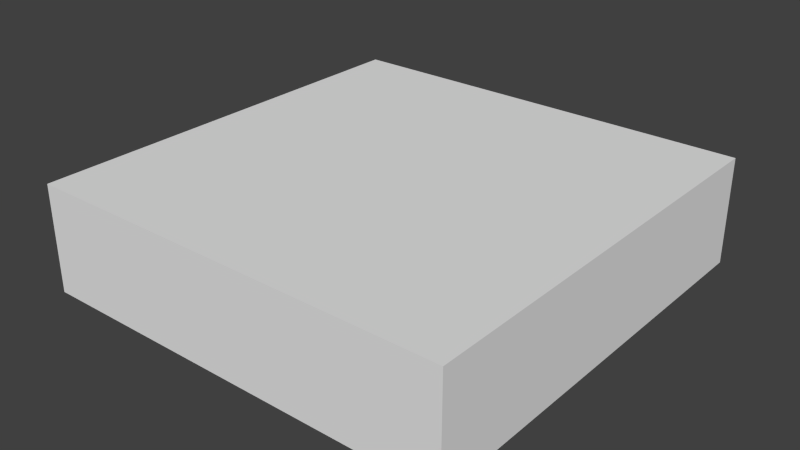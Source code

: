 # Source: PlatformLow.blend  (saved by Blender 2.66.1; exported with 4.5.12 LTS)
import bpy
from mathutils import Matrix  # noqa: F401  (used for matrix-valued properties, if any)

bpy.ops.wm.read_factory_settings(use_empty=True)
scene = bpy.context.scene
scene.name = 'Scene'

# ---- collections
col_collection_1 = bpy.data.collections.new('Collection 1'); scene.collection.children.link(col_collection_1)

# ---- materials (node trees are filled in below, after node groups)
mat_material = bpy.data.materials.new('Material')
mat_material.alpha_threshold = 0.0
mat_material.use_transparent_shadow = False
mat_material.roughness = 0.5
mat_material.line_color = (0.0, 0.0, 0.0, 1.0)

# ---- material node trees

# ---- world
world_world = bpy.data.worlds.new('World'); scene.world = world_world
world_world.color = (0.05088, 0.05088, 0.05088)
world_world.use_sun_shadow = False
world_world.sun_shadow_jitter_overblur = 0.0
world_world.cycles.sampling_method = 'MANUAL'
world_world.cycles.sample_map_resolution = 256

# ---- meshes
me_cube = bpy.data.meshes.new('Cube')
me_cube.from_pydata([(1.0, 1.0, -1.0), (1.0, -1.0, -1.0), (-1.0, -1.0, -1.0), (-1.0, 1.0, -1.0), (1.0, 1.0, 1.0), (1.0, -1.0, 1.0), (-1.0, -1.0, 1.0), (-1.0, 1.0, 1.0)], [], [(0, 1, 2, 3), (4, 7, 6, 5), (0, 4, 5, 1), (1, 5, 6, 2), (2, 6, 7, 3), (4, 0, 3, 7)])
me_cube.materials.append(mat_material)
me_cube.use_remesh_preserve_volume = False
me_cube.use_remesh_preserve_attributes = False
me_cube.use_mirror_vertex_groups = False
me_cube.update()

# ---- objects
ob_cube = bpy.data.objects.new('Cube', me_cube)

# ---- transforms, parenting, visibility, modifiers, constraints
ob_cube.location = (0.0, 0.0, 0.25)
ob_cube.scale = (1.0, 1.0, 0.25)
ob_cube.lock_rotations_4d = False
ob_cube.empty_display_type = 'ARROWS'
ob_cube.lineart.crease_threshold = 0.0

# ---- collection membership
col_collection_1.objects.link(ob_cube)

# ---- scene / render settings (as saved in the file)
scene.frame_start = 1; scene.frame_end = 250; scene.frame_set(1)
scene.render.engine = 'BLENDER_EEVEE_NEXT'
scene.render.image_settings.color_mode = 'RGB'
scene.render.image_settings.compression = 90
scene.render.resolution_percentage = 50
scene.render.dither_intensity = 0.0
scene.render.bake_margin = 2
scene.cycles.use_denoising = False
scene.cycles.samples = 10
scene.cycles.sampling_pattern = 'TABULATED_SOBOL'
scene.cycles.light_sampling_threshold = 0.0
scene.cycles.use_adaptive_sampling = False
scene.cycles.use_light_tree = False
scene.cycles.blur_glossy = 0.0
scene.cycles.volume_bounces = 1
scene.cycles.pixel_filter_type = 'GAUSSIAN'
scene.cycles.sample_clamp_indirect = 0.0
scene.view_settings.view_transform = 'Standard'
bpy.context.view_layer.update()

# ---- added for rendering (the .blend has no active camera and no usable light): camera, sun
cam_auto = bpy.data.cameras.new('AutoCamera')
cam_auto.lens = 50.0
cam_auto.sensor_width = 36.0
cam_auto.clip_end = 1000.0
ob_auto_camera = bpy.data.objects.new('AutoCamera', cam_auto)
scene.collection.objects.link(ob_auto_camera)
ob_auto_camera.location = (2.65751, -3.18901, 2.37601)
ob_auto_camera.rotation_euler = (1.09748, -7.21219e-08, 0.694738)
scene.camera = ob_auto_camera
light_auto_sun = bpy.data.lights.new('AutoSun', 'SUN')
light_auto_sun.energy = 3.0
light_auto_sun.angle = 0.0523599
ob_auto_sun = bpy.data.objects.new('AutoSun', light_auto_sun)
scene.collection.objects.link(ob_auto_sun)
ob_auto_sun.rotation_euler = (0.872665, 0.174533, 0.523599)
bpy.context.view_layer.update()

